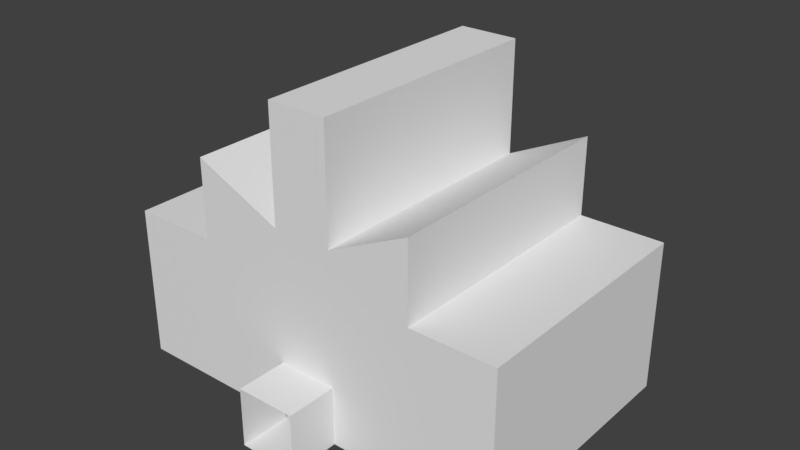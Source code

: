 # Source: TriangularWeirdRoomTwoDoors.blend  (saved by Blender 2.79.0; exported with 4.5.12 LTS)
import bpy
from mathutils import Matrix  # noqa: F401  (used for matrix-valued properties, if any)

bpy.ops.wm.read_factory_settings(use_empty=True)
scene = bpy.context.scene
scene.name = 'Scene'

# ---- collections
col_collection_1 = bpy.data.collections.new('Collection 1'); scene.collection.children.link(col_collection_1)

# ---- world
world_world = bpy.data.worlds.new('World'); scene.world = world_world
world_world.color = (0.05088, 0.05088, 0.05088)
world_world.use_sun_shadow = False
world_world.sun_shadow_jitter_overblur = 0.0
world_world.cycles.sampling_method = 'MANUAL'

# ---- meshes
me_cube_001 = bpy.data.meshes.new('Cube.001')
me_cube_001.from_pydata([(-1.0, -1.0, -1.0), (-1.0, -1.0, 1.0), (-1.0, 1.0, -1.0), (-1.0, 1.0, 1.0), (1.0, -1.0, -1.0), (1.0, -1.0, 1.0), (1.0, 1.0, -1.0), (1.0, 1.0, 1.0), (-1.0, -9.468, -1.0), (-1.0, -9.468, 1.0), (1.0, -9.468, 1.0), (1.0, -9.468, -1.0), (-1.0, -1.0, 5.46), (-1.0, -9.468, 5.46), (3.757, -1.0, 1.0), (3.757, -1.0, -1.0), (3.757, -9.468, 1.0), (3.757, -9.468, -1.0), (3.757, -9.468, 4.138), (3.757, -1.0, 4.138), (-3.969, -1.0, -1.0), (-3.969, -1.0, 1.0), (-3.969, -9.468, -1.0), (-3.969, -9.468, 1.0), (-3.969, -1.0, 4.138), (-3.969, -9.468, 4.138), (1.0, -1.0, 9.254), (-1.0, -1.0, 9.254), (1.0, -9.468, 9.254), (-1.0, -9.468, 9.254), (1.0, -9.468, 5.46), (1.0, -1.0, 5.46), (3.757, -9.468, 6.782), (3.757, -1.0, 6.782), (-3.969, -1.0, 6.782), (-3.969, -9.468, 6.782), (6.601, -1.0, 1.0), (6.601, -1.0, -1.0), (6.601, -9.468, 1.0), (6.601, -9.468, -1.0), (6.601, -9.468, 4.138), (6.601, -1.0, 4.138), (-6.89, -1.0, -1.0), (-6.89, -1.0, 1.0), (-6.89, -9.468, -1.0), (-6.89, -9.468, 1.0), (-6.89, -1.0, 4.138), (-6.89, -9.468, 4.138), (-1.0, -11.19, -1.0), (-1.0, -11.19, 1.0), (1.0, -11.19, 1.0), (1.0, -11.19, -1.0)], [], [(0, 1, 3, 2), (10, 9, 49, 50), (6, 7, 5, 4), (9, 10, 30, 13), (2, 6, 4, 0), (7, 3, 1, 5), (10, 11, 17, 16), (30, 18, 32), (0, 4, 11, 8), (12, 13, 29, 27), (5, 1, 12, 31), (12, 1, 21, 24), (30, 10, 16, 18), (17, 15, 37, 39), (18, 16, 38, 40), (4, 5, 14, 15), (11, 4, 15, 17), (5, 31, 19, 14), (25, 13, 35), (25, 24, 46, 47), (24, 21, 43, 46), (9, 13, 25, 23), (1, 0, 20, 21), (8, 9, 23, 22), (0, 8, 22, 20), (26, 27, 29, 28), (31, 12, 27, 26), (30, 31, 26, 28), (13, 30, 28, 29), (13, 12, 34, 35), (31, 30, 32, 33), (24, 25, 35, 34), (12, 24, 34), (18, 19, 33, 32), (19, 31, 33), (37, 36, 38, 39), (38, 36, 41, 40), (16, 17, 39, 38), (14, 19, 41, 36), (19, 18, 40, 41), (15, 14, 36, 37), (43, 42, 44, 45), (43, 45, 47, 46), (21, 20, 42, 43), (23, 25, 47, 45), (20, 22, 44, 42), (22, 23, 45, 44), (11, 10, 50, 51), (8, 11, 51, 48), (9, 8, 48, 49)])
me_cube_001.use_remesh_preserve_volume = False
me_cube_001.use_remesh_preserve_attributes = False
me_cube_001.use_mirror_vertex_groups = False
me_cube_001.update()

# ---- objects
ob_cube = bpy.data.objects.new('Cube', me_cube_001)

# ---- transforms, parenting, visibility, modifiers, constraints
ob_cube.location = (0.0, 6.235, 0.981)
ob_cube.lineart.crease_threshold = 0.0

# ---- collection membership
col_collection_1.objects.link(ob_cube)

# ---- scene / render settings (as saved in the file)
scene.frame_start = 1; scene.frame_end = 250; scene.frame_set(1)
scene.render.engine = 'BLENDER_EEVEE_NEXT'
scene.render.resolution_percentage = 50
scene.render.dither_intensity = 0.0
scene.cycles.use_denoising = False
scene.cycles.samples = 128
scene.cycles.sampling_pattern = 'TABULATED_SOBOL'
scene.cycles.use_adaptive_sampling = False
scene.cycles.use_light_tree = False
scene.cycles.blur_glossy = 0.0
scene.cycles.sample_clamp_indirect = 0.0
scene.view_settings.view_transform = 'Standard'
bpy.context.view_layer.update()

# ---- added for rendering (the .blend has no active camera and no usable light): camera, sun
cam_auto = bpy.data.cameras.new('AutoCamera')
cam_auto.lens = 50.0
cam_auto.sensor_width = 36.0
cam_auto.clip_end = 1000.0
ob_auto_camera = bpy.data.objects.new('AutoCamera', cam_auto)
scene.collection.objects.link(ob_auto_camera)
ob_auto_camera.location = (19.1717, -22.0411, 20.5608)
ob_auto_camera.rotation_euler = (1.09748, -7.21219e-08, 0.694738)
scene.camera = ob_auto_camera
light_auto_sun = bpy.data.lights.new('AutoSun', 'SUN')
light_auto_sun.energy = 3.0
light_auto_sun.angle = 0.0523599
ob_auto_sun = bpy.data.objects.new('AutoSun', light_auto_sun)
scene.collection.objects.link(ob_auto_sun)
ob_auto_sun.rotation_euler = (0.872665, 0.174533, 0.523599)
bpy.context.view_layer.update()

